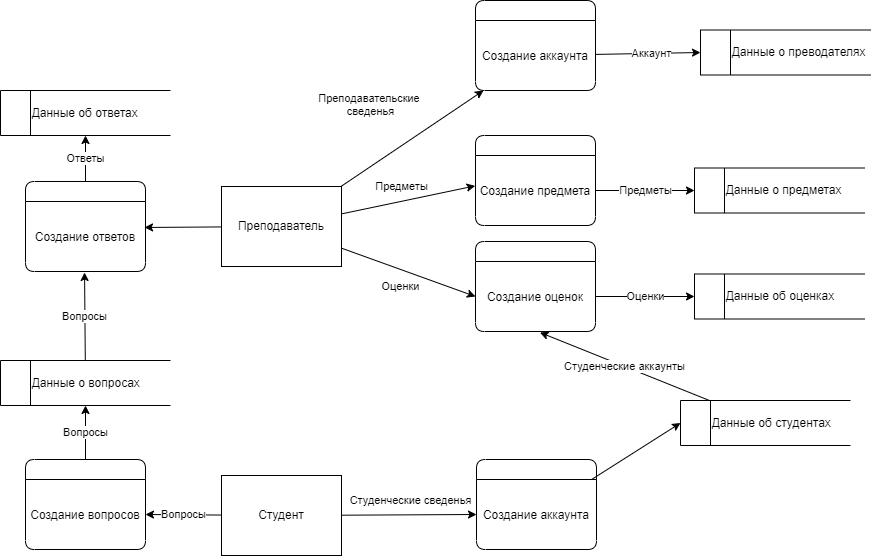

The diagram above was exported from draw.io. Its source (the exported page's mxGraphModel, read from the mxfile embedded in the PNG):
<mxGraphModel dx="2756" dy="857" grid="1" gridSize="10" guides="1" tooltips="1" connect="1" arrows="1" fold="1" page="1" pageScale="1" pageWidth="827" pageHeight="1169" math="0" shadow="0">
  <root>
    <mxCell id="0" />
    <mxCell id="1" parent="0" />
    <mxCell id="xTdH7DIwS0R2JrZqRFUJ-20" style="rounded=0;orthogonalLoop=1;jettySize=auto;html=1;entryX=-0.003;entryY=0.434;entryDx=0;entryDy=0;entryPerimeter=0;" parent="1" source="xTdH7DIwS0R2JrZqRFUJ-12" target="xTdH7DIwS0R2JrZqRFUJ-19" edge="1">
      <mxGeometry relative="1" as="geometry" />
    </mxCell>
    <mxCell id="xTdH7DIwS0R2JrZqRFUJ-22" value="Предметы" style="edgeLabel;html=1;align=center;verticalAlign=middle;resizable=0;points=[];" parent="xTdH7DIwS0R2JrZqRFUJ-20" vertex="1" connectable="0">
      <mxGeometry x="0.1414" y="1" relative="1" as="geometry">
        <mxPoint x="-17" y="-11" as="offset" />
      </mxGeometry>
    </mxCell>
    <mxCell id="xTdH7DIwS0R2JrZqRFUJ-21" value="Оценки" style="edgeStyle=none;rounded=0;orthogonalLoop=1;jettySize=auto;html=1;entryX=0;entryY=0.5;entryDx=0;entryDy=0;" parent="1" source="xTdH7DIwS0R2JrZqRFUJ-12" target="xTdH7DIwS0R2JrZqRFUJ-15" edge="1">
      <mxGeometry x="-0.0381" y="-16" relative="1" as="geometry">
        <mxPoint as="offset" />
      </mxGeometry>
    </mxCell>
    <mxCell id="xTdH7DIwS0R2JrZqRFUJ-33" value="Преподавательские &lt;br&gt;сведенья&lt;br&gt;&lt;br&gt;" style="edgeStyle=none;rounded=0;orthogonalLoop=1;jettySize=auto;html=1;" parent="1" source="xTdH7DIwS0R2JrZqRFUJ-12" target="xTdH7DIwS0R2JrZqRFUJ-32" edge="1">
      <mxGeometry x="-0.2207" y="47" relative="1" as="geometry">
        <mxPoint y="1" as="offset" />
      </mxGeometry>
    </mxCell>
    <mxCell id="JDWr6VSNiHcYoQBeNzKy-8" style="edgeStyle=none;rounded=0;orthogonalLoop=1;jettySize=auto;html=1;entryX=0.992;entryY=0.371;entryDx=0;entryDy=0;entryPerimeter=0;" edge="1" parent="1" source="xTdH7DIwS0R2JrZqRFUJ-12" target="JDWr6VSNiHcYoQBeNzKy-7">
      <mxGeometry relative="1" as="geometry" />
    </mxCell>
    <mxCell id="xTdH7DIwS0R2JrZqRFUJ-12" value="Преподаватель" style="rounded=0;whiteSpace=wrap;html=1;" parent="1" vertex="1">
      <mxGeometry x="-769" y="376" width="120" height="80" as="geometry" />
    </mxCell>
    <mxCell id="xTdH7DIwS0R2JrZqRFUJ-38" value="Студенческие сведенья" style="edgeStyle=none;rounded=0;orthogonalLoop=1;jettySize=auto;html=1;entryX=0;entryY=0.5;entryDx=0;entryDy=0;" parent="1" source="xTdH7DIwS0R2JrZqRFUJ-13" target="xTdH7DIwS0R2JrZqRFUJ-17" edge="1">
      <mxGeometry x="0.0233" y="14" relative="1" as="geometry">
        <mxPoint as="offset" />
      </mxGeometry>
    </mxCell>
    <mxCell id="JDWr6VSNiHcYoQBeNzKy-3" value="Вопросы" style="rounded=0;orthogonalLoop=1;jettySize=auto;html=1;entryX=1;entryY=0.5;entryDx=0;entryDy=0;" edge="1" parent="1" source="xTdH7DIwS0R2JrZqRFUJ-13" target="JDWr6VSNiHcYoQBeNzKy-2">
      <mxGeometry relative="1" as="geometry" />
    </mxCell>
    <mxCell id="xTdH7DIwS0R2JrZqRFUJ-13" value="Студент" style="rounded=0;whiteSpace=wrap;html=1;" parent="1" vertex="1">
      <mxGeometry x="-769" y="665" width="120" height="80" as="geometry" />
    </mxCell>
    <mxCell id="xTdH7DIwS0R2JrZqRFUJ-14" value="" style="swimlane;fontStyle=0;childLayout=stackLayout;horizontal=1;startSize=20;horizontalStack=0;resizeParent=1;resizeParentMax=0;resizeLast=0;collapsible=1;marginBottom=0;rounded=1;" parent="1" vertex="1">
      <mxGeometry x="-515" y="431" width="120" height="90" as="geometry">
        <mxRectangle x="-680" y="360" width="50" height="30" as="alternateBounds" />
      </mxGeometry>
    </mxCell>
    <mxCell id="xTdH7DIwS0R2JrZqRFUJ-15" value="Создание оценок" style="text;strokeColor=none;fillColor=none;align=center;verticalAlign=middle;spacingLeft=4;spacingRight=4;overflow=hidden;points=[[0,0.5],[1,0.5]];portConstraint=eastwest;rotatable=0;" parent="xTdH7DIwS0R2JrZqRFUJ-14" vertex="1">
      <mxGeometry y="20" width="120" height="70" as="geometry" />
    </mxCell>
    <mxCell id="xTdH7DIwS0R2JrZqRFUJ-16" value="" style="swimlane;fontStyle=0;childLayout=stackLayout;horizontal=1;startSize=20;horizontalStack=0;resizeParent=1;resizeParentMax=0;resizeLast=0;collapsible=1;marginBottom=0;rounded=1;" parent="1" vertex="1">
      <mxGeometry x="-514" y="649" width="120" height="90" as="geometry">
        <mxRectangle x="-680" y="360" width="50" height="30" as="alternateBounds" />
      </mxGeometry>
    </mxCell>
    <mxCell id="xTdH7DIwS0R2JrZqRFUJ-17" value="Создание аккаунта" style="text;strokeColor=none;fillColor=none;align=center;verticalAlign=middle;spacingLeft=4;spacingRight=4;overflow=hidden;points=[[0,0.5],[1,0.5]];portConstraint=eastwest;rotatable=0;" parent="xTdH7DIwS0R2JrZqRFUJ-16" vertex="1">
      <mxGeometry y="20" width="120" height="70" as="geometry" />
    </mxCell>
    <mxCell id="xTdH7DIwS0R2JrZqRFUJ-18" value="" style="swimlane;fontStyle=0;childLayout=stackLayout;horizontal=1;startSize=20;horizontalStack=0;resizeParent=1;resizeParentMax=0;resizeLast=0;collapsible=1;marginBottom=0;rounded=1;" parent="1" vertex="1">
      <mxGeometry x="-515" y="325" width="120" height="90" as="geometry">
        <mxRectangle x="-680" y="360" width="50" height="30" as="alternateBounds" />
      </mxGeometry>
    </mxCell>
    <mxCell id="xTdH7DIwS0R2JrZqRFUJ-19" value="Создание предмета" style="text;strokeColor=none;fillColor=none;align=center;verticalAlign=middle;spacingLeft=4;spacingRight=4;overflow=hidden;points=[[0,0.5],[1,0.5]];portConstraint=eastwest;rotatable=0;" parent="xTdH7DIwS0R2JrZqRFUJ-18" vertex="1">
      <mxGeometry y="20" width="120" height="70" as="geometry" />
    </mxCell>
    <mxCell id="xTdH7DIwS0R2JrZqRFUJ-27" value="&lt;span style=&quot;white-space: pre;&quot;&gt;&#09;&lt;/span&gt;Данные о предметах" style="html=1;dashed=0;whitespace=wrap;shape=mxgraph.dfd.dataStoreID;align=left;spacingLeft=3;points=[[0,0],[0.5,0],[1,0],[0,0.5],[1,0.5],[0,1],[0.5,1],[1,1]];" parent="1" vertex="1">
      <mxGeometry x="-296" y="357.5" width="170" height="45" as="geometry" />
    </mxCell>
    <mxCell id="xTdH7DIwS0R2JrZqRFUJ-28" value="&lt;span style=&quot;white-space: pre;&quot;&gt;&#09;&lt;/span&gt;Данные об оценках" style="html=1;dashed=0;whitespace=wrap;shape=mxgraph.dfd.dataStoreID;align=left;spacingLeft=3;points=[[0,0],[0.5,0],[1,0],[0,0.5],[1,0.5],[0,1],[0.5,1],[1,1]];" parent="1" vertex="1">
      <mxGeometry x="-296" y="463.5" width="170" height="45" as="geometry" />
    </mxCell>
    <mxCell id="xTdH7DIwS0R2JrZqRFUJ-29" value="Предметы" style="edgeStyle=none;rounded=0;orthogonalLoop=1;jettySize=auto;html=1;entryX=0;entryY=0.5;entryDx=0;entryDy=0;" parent="1" source="xTdH7DIwS0R2JrZqRFUJ-19" target="xTdH7DIwS0R2JrZqRFUJ-27" edge="1">
      <mxGeometry relative="1" as="geometry" />
    </mxCell>
    <mxCell id="xTdH7DIwS0R2JrZqRFUJ-30" value="Оценки" style="edgeStyle=none;rounded=0;orthogonalLoop=1;jettySize=auto;html=1;entryX=0;entryY=0.5;entryDx=0;entryDy=0;" parent="1" source="xTdH7DIwS0R2JrZqRFUJ-15" target="xTdH7DIwS0R2JrZqRFUJ-28" edge="1">
      <mxGeometry relative="1" as="geometry" />
    </mxCell>
    <mxCell id="xTdH7DIwS0R2JrZqRFUJ-31" value="" style="swimlane;fontStyle=0;childLayout=stackLayout;horizontal=1;startSize=20;horizontalStack=0;resizeParent=1;resizeParentMax=0;resizeLast=0;collapsible=1;marginBottom=0;rounded=1;" parent="1" vertex="1">
      <mxGeometry x="-515" y="190" width="120" height="90" as="geometry">
        <mxRectangle x="-680" y="360" width="50" height="30" as="alternateBounds" />
      </mxGeometry>
    </mxCell>
    <mxCell id="xTdH7DIwS0R2JrZqRFUJ-32" value="Создание аккаунта" style="text;strokeColor=none;fillColor=none;align=center;verticalAlign=middle;spacingLeft=4;spacingRight=4;overflow=hidden;points=[[0,0.5],[1,0.5]];portConstraint=eastwest;rotatable=0;" parent="xTdH7DIwS0R2JrZqRFUJ-31" vertex="1">
      <mxGeometry y="20" width="120" height="70" as="geometry" />
    </mxCell>
    <mxCell id="xTdH7DIwS0R2JrZqRFUJ-35" value="&lt;span style=&quot;white-space: pre;&quot;&gt;&#09;&lt;/span&gt;Данные о преводателях" style="html=1;dashed=0;whitespace=wrap;shape=mxgraph.dfd.dataStoreID;align=left;spacingLeft=3;points=[[0,0],[0.5,0],[1,0],[0,0.5],[1,0.5],[0,1],[0.5,1],[1,1]];" parent="1" vertex="1">
      <mxGeometry x="-290" y="219.5" width="170" height="45" as="geometry" />
    </mxCell>
    <mxCell id="xTdH7DIwS0R2JrZqRFUJ-36" style="edgeStyle=none;rounded=0;orthogonalLoop=1;jettySize=auto;html=1;entryX=0;entryY=0.5;entryDx=0;entryDy=0;" parent="1" source="xTdH7DIwS0R2JrZqRFUJ-32" target="xTdH7DIwS0R2JrZqRFUJ-35" edge="1">
      <mxGeometry relative="1" as="geometry" />
    </mxCell>
    <mxCell id="xTdH7DIwS0R2JrZqRFUJ-37" value="Аккаунт" style="edgeLabel;html=1;align=center;verticalAlign=middle;resizable=0;points=[];" parent="xTdH7DIwS0R2JrZqRFUJ-36" vertex="1" connectable="0">
      <mxGeometry x="-0.155" y="-2" relative="1" as="geometry">
        <mxPoint x="11" y="-3" as="offset" />
      </mxGeometry>
    </mxCell>
    <mxCell id="xTdH7DIwS0R2JrZqRFUJ-42" value="Студенческие аккаунты" style="edgeStyle=none;rounded=0;orthogonalLoop=1;jettySize=auto;html=1;entryX=0.537;entryY=1.014;entryDx=0;entryDy=0;entryPerimeter=0;" parent="1" source="xTdH7DIwS0R2JrZqRFUJ-40" target="xTdH7DIwS0R2JrZqRFUJ-15" edge="1">
      <mxGeometry relative="1" as="geometry" />
    </mxCell>
    <mxCell id="xTdH7DIwS0R2JrZqRFUJ-40" value="&lt;span style=&quot;white-space: pre;&quot;&gt;&#09;&lt;/span&gt;Данные об студентах" style="html=1;dashed=0;whitespace=wrap;shape=mxgraph.dfd.dataStoreID;align=left;spacingLeft=3;points=[[0,0],[0.5,0],[1,0],[0,0.5],[1,0.5],[0,1],[0.5,1],[1,1]];" parent="1" vertex="1">
      <mxGeometry x="-310" y="590" width="170" height="45" as="geometry" />
    </mxCell>
    <mxCell id="xTdH7DIwS0R2JrZqRFUJ-41" style="edgeStyle=none;rounded=0;orthogonalLoop=1;jettySize=auto;html=1;entryX=0;entryY=0.5;entryDx=0;entryDy=0;" parent="1" source="xTdH7DIwS0R2JrZqRFUJ-17" target="xTdH7DIwS0R2JrZqRFUJ-40" edge="1">
      <mxGeometry relative="1" as="geometry" />
    </mxCell>
    <mxCell id="JDWr6VSNiHcYoQBeNzKy-5" value="Вопросы" style="edgeStyle=none;rounded=0;orthogonalLoop=1;jettySize=auto;html=1;entryX=0.5;entryY=1;entryDx=0;entryDy=0;" edge="1" parent="1" source="JDWr6VSNiHcYoQBeNzKy-1" target="JDWr6VSNiHcYoQBeNzKy-4">
      <mxGeometry relative="1" as="geometry" />
    </mxCell>
    <mxCell id="JDWr6VSNiHcYoQBeNzKy-1" value="" style="swimlane;fontStyle=0;childLayout=stackLayout;horizontal=1;startSize=20;horizontalStack=0;resizeParent=1;resizeParentMax=0;resizeLast=0;collapsible=1;marginBottom=0;rounded=1;" vertex="1" parent="1">
      <mxGeometry x="-965" y="649" width="120" height="90" as="geometry">
        <mxRectangle x="-680" y="360" width="50" height="30" as="alternateBounds" />
      </mxGeometry>
    </mxCell>
    <mxCell id="JDWr6VSNiHcYoQBeNzKy-2" value="Создание вопросов" style="text;strokeColor=none;fillColor=none;align=center;verticalAlign=middle;spacingLeft=4;spacingRight=4;overflow=hidden;points=[[0,0.5],[1,0.5]];portConstraint=eastwest;rotatable=0;" vertex="1" parent="JDWr6VSNiHcYoQBeNzKy-1">
      <mxGeometry y="20" width="120" height="70" as="geometry" />
    </mxCell>
    <mxCell id="JDWr6VSNiHcYoQBeNzKy-9" value="Вопросы" style="edgeStyle=none;rounded=0;orthogonalLoop=1;jettySize=auto;html=1;entryX=0.492;entryY=1.014;entryDx=0;entryDy=0;entryPerimeter=0;" edge="1" parent="1" source="JDWr6VSNiHcYoQBeNzKy-4" target="JDWr6VSNiHcYoQBeNzKy-7">
      <mxGeometry relative="1" as="geometry" />
    </mxCell>
    <mxCell id="JDWr6VSNiHcYoQBeNzKy-4" value="&lt;span style=&quot;white-space: pre;&quot;&gt;&#09;&lt;/span&gt;Данные о вопросах" style="html=1;dashed=0;whitespace=wrap;shape=mxgraph.dfd.dataStoreID;align=left;spacingLeft=3;points=[[0,0],[0.5,0],[1,0],[0,0.5],[1,0.5],[0,1],[0.5,1],[1,1]];" vertex="1" parent="1">
      <mxGeometry x="-990" y="550" width="170" height="45" as="geometry" />
    </mxCell>
    <mxCell id="JDWr6VSNiHcYoQBeNzKy-11" value="Ответы" style="edgeStyle=none;rounded=0;orthogonalLoop=1;jettySize=auto;html=1;entryX=0.5;entryY=1;entryDx=0;entryDy=0;" edge="1" parent="1" source="JDWr6VSNiHcYoQBeNzKy-6" target="JDWr6VSNiHcYoQBeNzKy-10">
      <mxGeometry relative="1" as="geometry" />
    </mxCell>
    <mxCell id="JDWr6VSNiHcYoQBeNzKy-6" value="" style="swimlane;fontStyle=0;childLayout=stackLayout;horizontal=1;startSize=20;horizontalStack=0;resizeParent=1;resizeParentMax=0;resizeLast=0;collapsible=1;marginBottom=0;rounded=1;" vertex="1" parent="1">
      <mxGeometry x="-965" y="371" width="120" height="90" as="geometry">
        <mxRectangle x="-680" y="360" width="50" height="30" as="alternateBounds" />
      </mxGeometry>
    </mxCell>
    <mxCell id="JDWr6VSNiHcYoQBeNzKy-7" value="Создание ответов" style="text;strokeColor=none;fillColor=none;align=center;verticalAlign=middle;spacingLeft=4;spacingRight=4;overflow=hidden;points=[[0,0.5],[1,0.5]];portConstraint=eastwest;rotatable=0;" vertex="1" parent="JDWr6VSNiHcYoQBeNzKy-6">
      <mxGeometry y="20" width="120" height="70" as="geometry" />
    </mxCell>
    <mxCell id="JDWr6VSNiHcYoQBeNzKy-10" value="&lt;span style=&quot;white-space: pre;&quot;&gt;&#09;&lt;/span&gt;Данные об ответах" style="html=1;dashed=0;whitespace=wrap;shape=mxgraph.dfd.dataStoreID;align=left;spacingLeft=3;points=[[0,0],[0.5,0],[1,0],[0,0.5],[1,0.5],[0,1],[0.5,1],[1,1]];" vertex="1" parent="1">
      <mxGeometry x="-990" y="280" width="170" height="45" as="geometry" />
    </mxCell>
  </root>
</mxGraphModel>